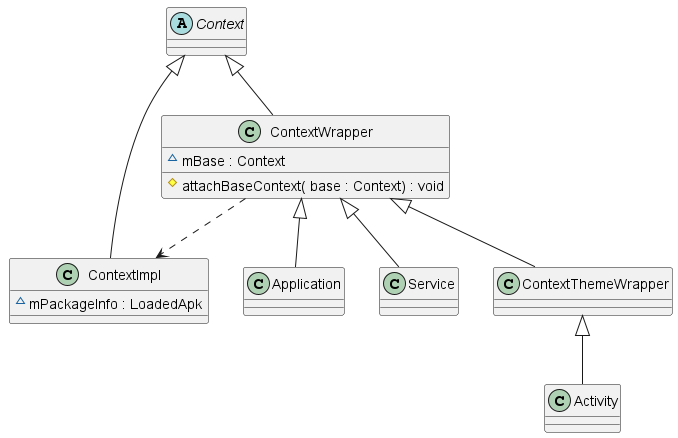

The diagram above was rendered by PlantUML. Its source (embedded in the PNG):
@startuml
'https://plantuml.com/class-diagram
abstract class Context
class ContextImpl
class ContextWrapper
class Application
class Service
class ContextThemeWrapper
class Activity

Context <|-- ContextImpl
Context <|-- ContextWrapper
ContextWrapper <|-- Application
ContextWrapper <|-- Service
ContextWrapper <|-- ContextThemeWrapper
ContextThemeWrapper <|-- Activity

class ContextImpl {
 ~  mPackageInfo : LoadedApk
}
class ContextWrapper{
~  mBase : Context
# attachBaseContext( base : Context) : void
}
ContextWrapper --> ContextImpl #line.dashed;

@enduml